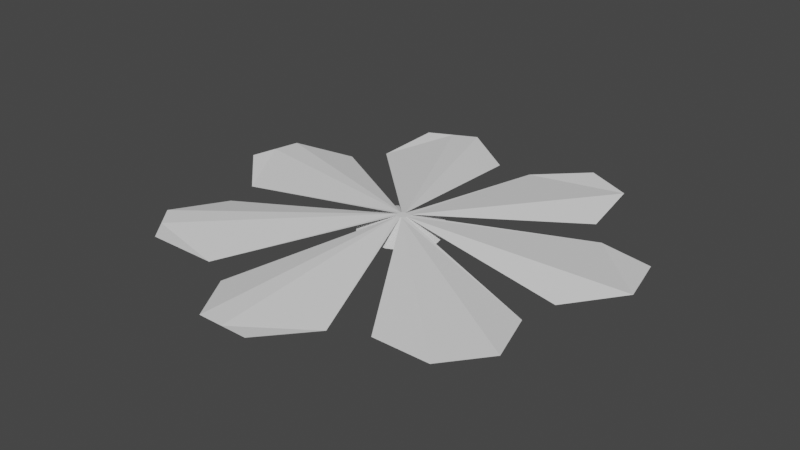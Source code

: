# Source: flat_flower1.blend  (saved by Blender 2.81.16; exported with 4.5.12 LTS)
import bpy
from mathutils import Matrix  # noqa: F401  (used for matrix-valued properties, if any)

bpy.ops.wm.read_factory_settings(use_empty=True)
scene = bpy.context.scene
scene.name = 'Scene'

# ---- collections
col_collection = bpy.data.collections.new('Collection'); scene.collection.children.link(col_collection)

# ---- world
world_world = bpy.data.worlds.new('World'); scene.world = world_world
world_world.use_nodes = True; world_world.node_tree.nodes.clear()
_N = world_world.node_tree.nodes; _L = world_world.node_tree.links
n0 = _N.new('ShaderNodeOutputWorld'); n0.name = 'World Output'; n0.location = (300, 300)
n1 = _N.new('ShaderNodeBackground'); n1.name = 'Background'; n1.location = (10, 300)
n1.inputs[0].default_value = (0.05088, 0.05088, 0.05088, 1.0)
_L.new(n1.outputs[0], n0.inputs[0])
n0.is_active_output = True
world_world.color = (0.05088, 0.05088, 0.05088)
world_world.use_sun_shadow = False
world_world.sun_shadow_jitter_overblur = 0.0

# ---- meshes
me_cylinder = bpy.data.meshes.new('Cylinder')
me_cylinder.from_pydata([(-1.191, 2.489, 2.495), (-2.684, 0.617, 2.495), (-2.151, -1.717, 2.495), (0.005652, -2.756, 2.495), (2.163, -1.717, 2.495), (2.696, 0.617, 2.495), (1.203, 2.489, 2.495), (0.04479, 0.03857, 2.631), (1.592, 1.558, 2.418), (1.502, 2.345, 2.495), (0.9035, 2.633, 2.495), (0.2322, 2.212, 2.418), (0.003032, 0.05868, 2.631), (-0.01089, 0.05868, 2.631), (-0.2209, 2.212, 2.418), (-0.8922, 2.633, 2.495), (-1.491, 2.345, 2.495), (-1.58, 1.558, 2.418), (-0.05265, 0.03857, 2.631), (-0.06133, 0.02769, 2.631), (-1.863, 1.203, 2.418), (-2.61, 0.9409, 2.495), (-2.758, 0.2932, 2.495), (-2.199, -0.2677, 2.418), (-0.07164, -0.0175, 2.631), (-0.06854, -0.03107, 2.631), (-2.098, -0.7095, 2.418), (-2.359, -1.457, 2.495), (-1.944, -1.977, 2.495), (-0.0271, -0.07335, 2.631), (-0.7488, -2.086, 2.418), (-0.307, -2.756, 2.495), (0.3378, -2.756, 2.495), (0.7601, -2.086, 2.418), (0.01925, -0.07335, 2.631), (0.03179, -0.06731, 2.631), (1.168, -1.889, 2.418), (1.956, -1.977, 2.495), (2.37, -1.457, 2.495), (2.109, -0.7095, 2.418), (0.06069, -0.03107, 2.631), (0.06372, -0.01724, 2.631), (2.208, -0.2592, 2.418), (2.767, 0.3043, 2.495), (2.621, 0.9423, 2.495), (1.874, 1.203, 2.418), (0.05347, 0.02769, 2.631), (-1.157, -1.889, 2.418), (-0.03964, -0.06731, 2.631), (0.3899, 0.3765, 2.48), (0.0523, 0.539, 2.48), (-0.06023, 0.539, 2.48), (-0.3978, 0.3765, 2.48), (-0.468, 0.2885, 2.48), (-0.5513, -0.07679, 2.48), (-0.5263, -0.1865, 2.48), (-0.1913, -0.5283, 2.48), (0.1834, -0.5283, 2.48), (0.2848, -0.4794, 2.48), (0.5184, -0.1865, 2.48), (0.5429, -0.0747, 2.48), (0.46, 0.2885, 2.48), (-0.2927, -0.4794, 2.48)], [], [(44, 45, 46, 41, 42, 43, 5), (10, 11, 12, 7, 8, 9, 6), (34, 29, 30, 31, 3, 32, 33), (40, 35, 36, 37, 4, 38, 39), (24, 19, 20, 21, 1, 22, 23), (48, 25, 26, 27, 2, 28, 47), (18, 13, 14, 15, 0, 16, 17), (13, 18, 52, 51), (29, 48, 62, 56), (41, 40, 59, 60), (13, 12, 50, 51), (19, 18, 52, 53), (24, 19, 53, 54), (40, 35, 58, 59), (7, 46, 61, 49), (48, 25, 55, 62), (46, 41, 60, 61), (35, 34, 57, 58), (12, 7, 49, 50), (25, 24, 54, 55), (34, 29, 56, 57), (25, 48, 29, 34, 35, 40, 41, 46, 7, 12, 13, 18, 19, 24)])
_uv = me_cylinder.uv_layers.new(name='UVMap')
_uv.uv.foreach_set('vector', [0.0, 0.0, 0.0, 0.0, 0.1607, 1.0, 0.2672, 1.0, 0.0, 0.0, 0.0, 0.0, 0.0, 0.0, 0.0, 0.0, 0.0, 0.0, 0.01786, 1.0, 0.125, 1.0, 0.0, 0.0, 0.0, 0.0, 0.0, 0.0, 0.4464, 1.0, 0.5536, 1.0, 0.0, 0.0, 0.0, 0.0, 0.0, 0.0, 0.0, 0.0, 0.0, 0.0, 0.3036, 1.0, 0.4107, 1.0, 0.0, 0.0, 0.0, 0.0, 0.0, 0.0, 0.0, 0.0, 0.0, 0.0, 0.7321, 1.0, 0.8393, 1.0, 0.0, 0.0, 0.0, 0.0, 0.0, 0.0, 0.0, 0.0, 0.0, 0.0, 0.5893, 1.0, 0.6964, 1.0, 0.0, 0.0, 0.0, 0.0, 0.0, 0.0, 0.0, 0.0, 0.0, 0.0, 0.875, 1.0, 0.9821, 1.0, 0.0, 0.0, 0.0, 0.0, 0.0, 0.0, 0.0, 0.0, 0.0, 0.0, 0.9821, 1.0, 0.875, 1.0, 0.875, 1.0, 0.9821, 1.0, 0.0, 0.0, 0.0, 0.0, 0.0, 0.0, 0.0, 0.0, 0.0, 0.0, 0.0, 0.0, 0.0, 0.0, 0.0, 0.0, 0.0, 0.0, 0.0, 0.0, 0.0, 0.0, 0.0, 0.0, 0.0, 0.0, 0.0, 0.0, 0.0, 0.0, 0.0, 0.0, 0.7321, 1.0, 0.8393, 1.0, 0.8393, 1.0, 0.7321, 1.0, 0.3036, 1.0, 0.4107, 1.0, 0.4107, 1.0, 0.3036, 1.0, 0.0, 0.0, 0.0, 0.0, 0.0, 0.0, 0.0, 0.0, 0.5893, 1.0, 0.6964, 1.0, 0.6964, 1.0, 0.5893, 1.0, 0.1607, 1.0, 0.2672, 1.0, 0.2672, 1.0, 0.1607, 1.0, 0.0, 0.0, 0.0, 0.0, 0.0, 0.0, 0.0, 0.0, 0.01786, 1.0, 0.125, 1.0, 0.125, 1.0, 0.01786, 1.0, 0.0, 0.0, 0.0, 0.0, 0.0, 0.0, 0.0, 0.0, 0.4464, 1.0, 0.5536, 1.0, 0.5536, 1.0, 0.4464, 1.0, 0.0, 0.0, 0.0, 0.0, 0.0, 0.0, 0.0, 0.0, 0.0, 0.0, 0.0, 0.0, 0.0, 0.0, 0.0, 0.0, 0.0, 0.0, 0.0, 0.0, 0.0, 0.0, 0.0, 0.0, 0.0, 0.0, 0.0, 0.0])
me_cylinder.use_remesh_fix_poles = True
me_cylinder.use_remesh_preserve_attributes = False
me_cylinder.use_mirror_vertex_groups = False
me_cylinder.update()

# ---- objects
ob_cylinder = bpy.data.objects.new('Cylinder', me_cylinder)

# ---- transforms, parenting, visibility, modifiers, constraints
ob_cylinder.location = (0.0, 0.0, 0.0)
ob_cylinder.lineart.crease_threshold = 0.0

# ---- collection membership
col_collection.objects.link(ob_cylinder)

# ---- scene / render settings (as saved in the file)
scene.frame_start = 1; scene.frame_end = 250; scene.frame_set(1)
scene.render.engine = 'BLENDER_EEVEE_NEXT'
scene.cycles.use_denoising = False
scene.cycles.samples = 128
scene.cycles.sampling_pattern = 'TABULATED_SOBOL'
scene.cycles.use_adaptive_sampling = False
scene.cycles.use_light_tree = False
scene.view_settings.view_transform = 'Filmic'
bpy.context.view_layer.update()

# ---- added for rendering (the .blend has no active camera and no usable light): camera, sun
cam_auto = bpy.data.cameras.new('AutoCamera')
cam_auto.lens = 50.0
cam_auto.sensor_width = 36.0
cam_auto.clip_end = 1000.0
ob_auto_camera = bpy.data.objects.new('AutoCamera', cam_auto)
scene.collection.objects.link(ob_auto_camera)
ob_auto_camera.location = (7.14797, -8.63379, 8.23917)
ob_auto_camera.rotation_euler = (1.09748, -7.21219e-08, 0.694738)
scene.camera = ob_auto_camera
light_auto_sun = bpy.data.lights.new('AutoSun', 'SUN')
light_auto_sun.energy = 3.0
light_auto_sun.angle = 0.0523599
ob_auto_sun = bpy.data.objects.new('AutoSun', light_auto_sun)
scene.collection.objects.link(ob_auto_sun)
ob_auto_sun.rotation_euler = (0.872665, 0.174533, 0.523599)
bpy.context.view_layer.update()
